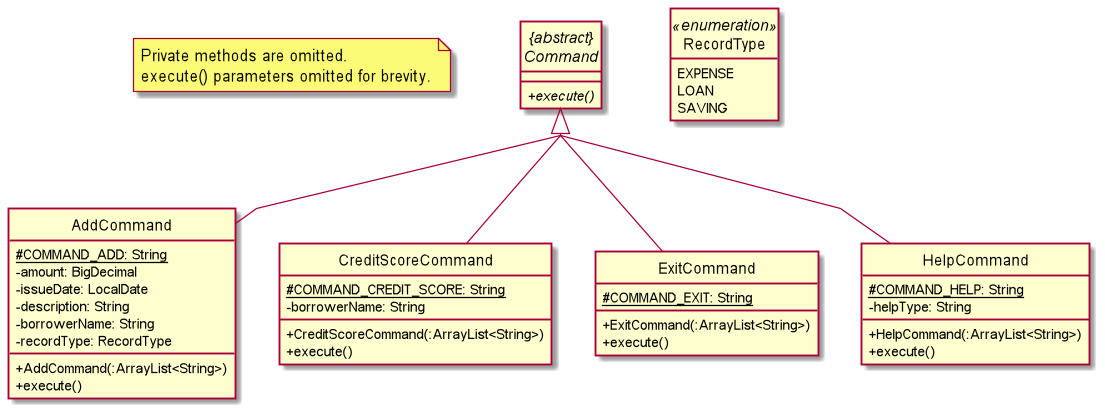

The diagram above was rendered by PlantUML. Its source (embedded in the PNG):
@startuml
skinparam classAttributeIconSize 0
hide circle

note "Private methods are omitted.\nexecute() parameters omitted for brevity." as N1

abstract class "{abstract}\nCommand" as Command {
    {abstract} +execute()
}

enum RecordType <<enumeration>> {
    EXPENSE
    LOAN
    SAVING
}

class AddCommand {
    {static} #COMMAND_ADD: String
    -amount: BigDecimal
    -issueDate: LocalDate
    -description: String
    -borrowerName: String
    -recordType: RecordType
    +AddCommand(:ArrayList<String>)
    +execute()
}

class CreditScoreCommand {
    {static} #COMMAND_CREDIT_SCORE: String
    -borrowerName: String
    +CreditScoreCommand(:ArrayList<String>)
    +execute()
}

class ExitCommand {
    {static} #COMMAND_EXIT: String
    +ExitCommand(:ArrayList<String>)
    +execute()
}

class HelpCommand {
    {static} #COMMAND_HELP: String
    -helpType: String
    +HelpCommand(:ArrayList<String>)
    +execute()
}

skinparam linetype polyline
skinparam groupInheritance 3

Command <|-- AddCommand
Command <|-- CreditScoreCommand
Command <|-- ExitCommand
Command <|-- HelpCommand

hide RecordType empty members

@enduml